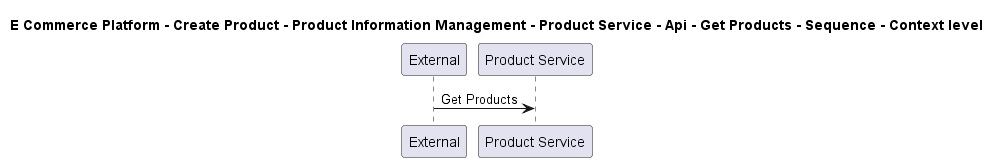

The diagram above was rendered by PlantUML. Its source (embedded in the PNG):
@startuml

title E Commerce Platform - Create Product - Product Information Management - Product Service - Api - Get Products - Sequence - Context level

participant "External" as C4InterFlow.SoftwareSystems.ExternalSystem
participant "Product Service" as ECommercePlatform.CreateProduct.ProductInformationManagement.SoftwareSystems.ProductService

C4InterFlow.SoftwareSystems.ExternalSystem -> ECommercePlatform.CreateProduct.ProductInformationManagement.SoftwareSystems.ProductService : Get Products


@enduml